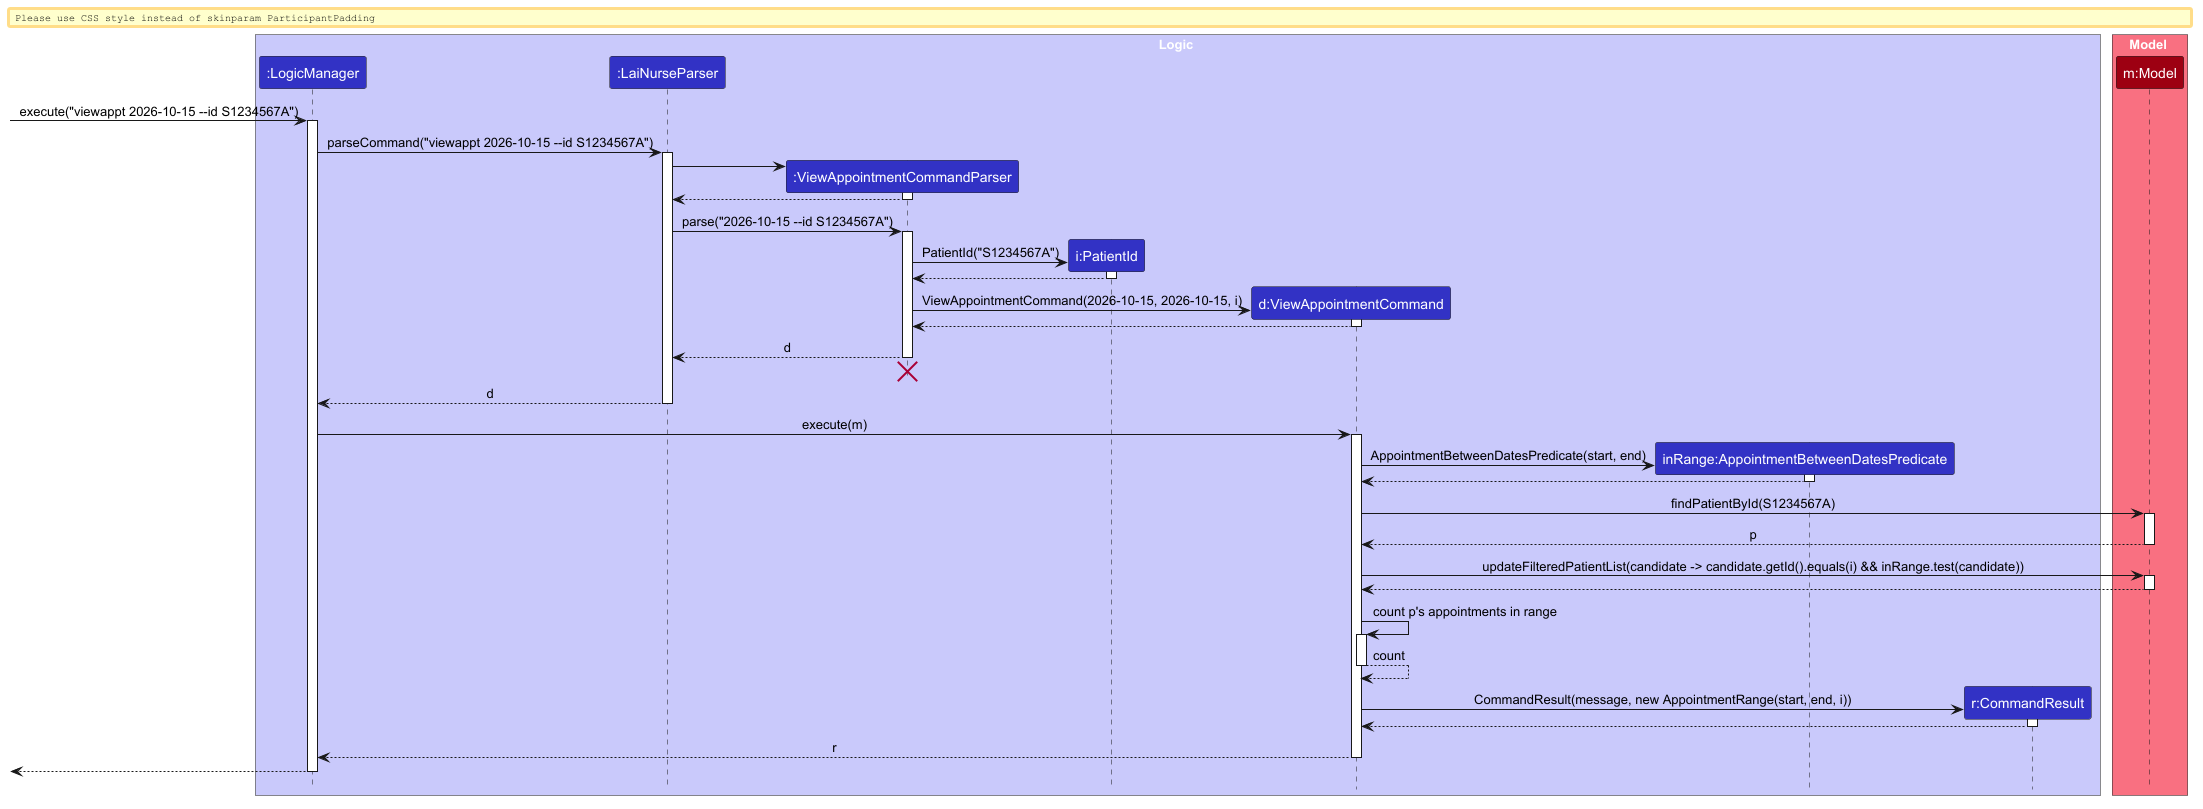

The diagram above was rendered by PlantUML. Its source (embedded in the PNG):
@startuml
!include style.puml
skinparam ArrowFontStyle plain

box Logic LOGIC_COLOR_T1
participant ":LogicManager" as LogicManager LOGIC_COLOR
participant ":LaiNurseParser" as LaiNurseParser LOGIC_COLOR
participant ":ViewAppointmentCommandParser" as ViewAppointmentCommandParser LOGIC_COLOR
participant "i:PatientId" as PatientId LOGIC_COLOR
participant "d:ViewAppointmentCommand" as ViewAppointmentCommand LOGIC_COLOR
participant "inRange:AppointmentBetweenDatesPredicate" as AppointmentBetweenDatesPredicate LOGIC_COLOR
participant "r:CommandResult" as CommandResult LOGIC_COLOR
end box

box Model MODEL_COLOR_T1
participant "m:Model" as Model MODEL_COLOR
end box

[-> LogicManager : execute("viewappt 2026-10-15 --id S1234567A")
activate LogicManager

LogicManager -> LaiNurseParser : parseCommand("viewappt 2026-10-15 --id S1234567A")
activate LaiNurseParser

create ViewAppointmentCommandParser
LaiNurseParser -> ViewAppointmentCommandParser
activate ViewAppointmentCommandParser

ViewAppointmentCommandParser --> LaiNurseParser
deactivate ViewAppointmentCommandParser

LaiNurseParser -> ViewAppointmentCommandParser : parse("2026-10-15 --id S1234567A")
activate ViewAppointmentCommandParser

create PatientId
ViewAppointmentCommandParser -> PatientId : PatientId("S1234567A")
activate PatientId

PatientId --> ViewAppointmentCommandParser
deactivate PatientId

create ViewAppointmentCommand
ViewAppointmentCommandParser -> ViewAppointmentCommand : ViewAppointmentCommand(2026-10-15, 2026-10-15, i)
activate ViewAppointmentCommand

ViewAppointmentCommand --> ViewAppointmentCommandParser
deactivate ViewAppointmentCommand

ViewAppointmentCommandParser --> LaiNurseParser : d
deactivate ViewAppointmentCommandParser
'Hidden arrow to position the destroy marker below the end of the activation bar.
ViewAppointmentCommandParser -[hidden]-> LaiNurseParser
destroy ViewAppointmentCommandParser

LaiNurseParser --> LogicManager : d
deactivate LaiNurseParser

LogicManager -> ViewAppointmentCommand : execute(m)
activate ViewAppointmentCommand

create AppointmentBetweenDatesPredicate
ViewAppointmentCommand -> AppointmentBetweenDatesPredicate : AppointmentBetweenDatesPredicate(start, end)
activate AppointmentBetweenDatesPredicate

AppointmentBetweenDatesPredicate --> ViewAppointmentCommand
deactivate AppointmentBetweenDatesPredicate

ViewAppointmentCommand -> Model : findPatientById(S1234567A)
activate Model

Model --> ViewAppointmentCommand : p
deactivate Model

ViewAppointmentCommand -> Model : updateFilteredPatientList(candidate -> candidate.getId().equals(i) && inRange.test(candidate))
activate Model

Model --> ViewAppointmentCommand
deactivate Model

ViewAppointmentCommand -> ViewAppointmentCommand : count p's appointments in range
activate ViewAppointmentCommand

ViewAppointmentCommand --> ViewAppointmentCommand : count
deactivate ViewAppointmentCommand

create CommandResult
ViewAppointmentCommand -> CommandResult : CommandResult(message, new AppointmentRange(start, end, i))
activate CommandResult

CommandResult --> ViewAppointmentCommand
deactivate CommandResult

ViewAppointmentCommand --> LogicManager : r
deactivate ViewAppointmentCommand

[<--LogicManager
deactivate LogicManager
@enduml